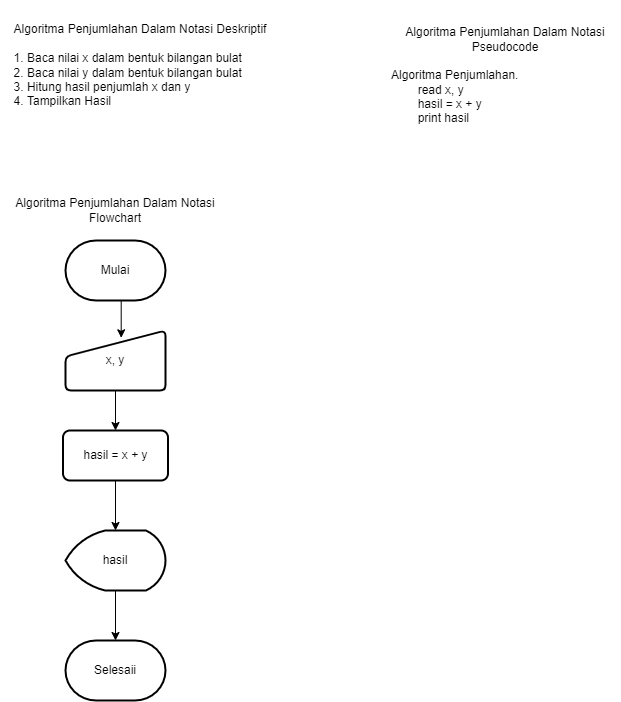

The diagram above was exported from draw.io. Its source (the exported page's mxGraphModel, read from the mxfile embedded in the PNG):
<mxGraphModel dx="782" dy="5960" grid="1" gridSize="10" guides="1" tooltips="1" connect="1" arrows="1" fold="1" page="1" pageScale="1" pageWidth="850" pageHeight="1100" math="0" shadow="0">
  <root>
    <mxCell id="0" />
    <mxCell id="1" parent="0" />
    <mxCell id="S-UijGK6iGkWCEAy-SQo-1" value="&lt;div style=&quot;&quot;&gt;&lt;span style=&quot;background-color: initial;&quot;&gt;Algoritma Penjumlahan Dalam Notasi Deskriptif&lt;/span&gt;&lt;/div&gt;&lt;br&gt;&lt;div style=&quot;text-align: left;&quot;&gt;1. Baca nilai x dalam bentuk bilangan bulat&lt;/div&gt;&lt;div style=&quot;text-align: left;&quot;&gt;2. Baca nilai y dalam bentuk bilangan bulat&lt;/div&gt;&lt;div style=&quot;text-align: left;&quot;&gt;3. Hitung hasil penjumlah x dan y&lt;/div&gt;&lt;div style=&quot;text-align: left;&quot;&gt;4. Tampilkan Hasil&lt;/div&gt;" style="text;html=1;strokeColor=none;fillColor=none;align=center;verticalAlign=middle;whiteSpace=wrap;rounded=0;" vertex="1" parent="1">
      <mxGeometry y="-5500" width="280" height="130" as="geometry" />
    </mxCell>
    <mxCell id="S-UijGK6iGkWCEAy-SQo-2" value="Algoritma Penjumlahan Dalam Notasi Flowchart" style="text;html=1;strokeColor=none;fillColor=none;align=center;verticalAlign=middle;whiteSpace=wrap;rounded=0;" vertex="1" parent="1">
      <mxGeometry x="10" y="-5320" width="210" height="60" as="geometry" />
    </mxCell>
    <mxCell id="S-UijGK6iGkWCEAy-SQo-8" style="edgeStyle=orthogonalEdgeStyle;rounded=0;orthogonalLoop=1;jettySize=auto;html=1;exitX=0.5;exitY=1;exitDx=0;exitDy=0;exitPerimeter=0;entryX=0.557;entryY=0.122;entryDx=0;entryDy=0;entryPerimeter=0;" edge="1" parent="1" source="S-UijGK6iGkWCEAy-SQo-3" target="S-UijGK6iGkWCEAy-SQo-4">
      <mxGeometry relative="1" as="geometry" />
    </mxCell>
    <mxCell id="S-UijGK6iGkWCEAy-SQo-3" value="Mulai" style="strokeWidth=2;html=1;shape=mxgraph.flowchart.terminator;whiteSpace=wrap;" vertex="1" parent="1">
      <mxGeometry x="65" y="-5260" width="100" height="60" as="geometry" />
    </mxCell>
    <mxCell id="S-UijGK6iGkWCEAy-SQo-9" style="edgeStyle=orthogonalEdgeStyle;rounded=0;orthogonalLoop=1;jettySize=auto;html=1;exitX=0.5;exitY=1;exitDx=0;exitDy=0;entryX=0.5;entryY=0;entryDx=0;entryDy=0;" edge="1" parent="1" source="S-UijGK6iGkWCEAy-SQo-4" target="S-UijGK6iGkWCEAy-SQo-5">
      <mxGeometry relative="1" as="geometry" />
    </mxCell>
    <mxCell id="S-UijGK6iGkWCEAy-SQo-4" value="x, y" style="html=1;strokeWidth=2;shape=manualInput;whiteSpace=wrap;rounded=1;size=26;arcSize=11;" vertex="1" parent="1">
      <mxGeometry x="65" y="-5170" width="100" height="60" as="geometry" />
    </mxCell>
    <mxCell id="S-UijGK6iGkWCEAy-SQo-10" style="edgeStyle=orthogonalEdgeStyle;rounded=0;orthogonalLoop=1;jettySize=auto;html=1;exitX=0.5;exitY=1;exitDx=0;exitDy=0;entryX=0.5;entryY=0;entryDx=0;entryDy=0;entryPerimeter=0;" edge="1" parent="1" source="S-UijGK6iGkWCEAy-SQo-5" target="S-UijGK6iGkWCEAy-SQo-6">
      <mxGeometry relative="1" as="geometry" />
    </mxCell>
    <mxCell id="S-UijGK6iGkWCEAy-SQo-5" value="hasil = x + y" style="rounded=1;whiteSpace=wrap;html=1;absoluteArcSize=1;arcSize=14;strokeWidth=2;" vertex="1" parent="1">
      <mxGeometry x="62.5" y="-5070" width="105" height="50" as="geometry" />
    </mxCell>
    <mxCell id="S-UijGK6iGkWCEAy-SQo-11" style="edgeStyle=orthogonalEdgeStyle;rounded=0;orthogonalLoop=1;jettySize=auto;html=1;exitX=0.5;exitY=1;exitDx=0;exitDy=0;exitPerimeter=0;entryX=0.5;entryY=0;entryDx=0;entryDy=0;entryPerimeter=0;" edge="1" parent="1" source="S-UijGK6iGkWCEAy-SQo-6" target="S-UijGK6iGkWCEAy-SQo-7">
      <mxGeometry relative="1" as="geometry" />
    </mxCell>
    <mxCell id="S-UijGK6iGkWCEAy-SQo-6" value="hasil" style="strokeWidth=2;html=1;shape=mxgraph.flowchart.display;whiteSpace=wrap;" vertex="1" parent="1">
      <mxGeometry x="65" y="-4970" width="100" height="60" as="geometry" />
    </mxCell>
    <mxCell id="S-UijGK6iGkWCEAy-SQo-7" value="Selesaii" style="strokeWidth=2;html=1;shape=mxgraph.flowchart.terminator;whiteSpace=wrap;" vertex="1" parent="1">
      <mxGeometry x="65" y="-4860" width="100" height="60" as="geometry" />
    </mxCell>
    <mxCell id="S-UijGK6iGkWCEAy-SQo-12" value="Algoritma Penjumlahan Dalam Notasi Pseudocode&lt;br&gt;&lt;br&gt;&lt;div style=&quot;text-align: left;&quot;&gt;Algoritma Penjumlahan.&lt;/div&gt;&lt;div style=&quot;text-align: left;&quot;&gt;&lt;span style=&quot;white-space: pre;&quot;&gt;&#09;&lt;/span&gt;read x, y&lt;br&gt;&lt;/div&gt;&lt;div style=&quot;text-align: left;&quot;&gt;&lt;span style=&quot;white-space: pre;&quot;&gt;&#09;&lt;/span&gt;hasil = x + y&lt;br&gt;&lt;/div&gt;&lt;div style=&quot;text-align: left;&quot;&gt;&lt;span style=&quot;white-space: pre;&quot;&gt;&#09;&lt;/span&gt;print hasil&lt;br&gt;&lt;/div&gt;" style="text;html=1;strokeColor=none;fillColor=none;align=center;verticalAlign=middle;whiteSpace=wrap;rounded=0;" vertex="1" parent="1">
      <mxGeometry x="390" y="-5480" width="230" height="110" as="geometry" />
    </mxCell>
  </root>
</mxGraphModel>